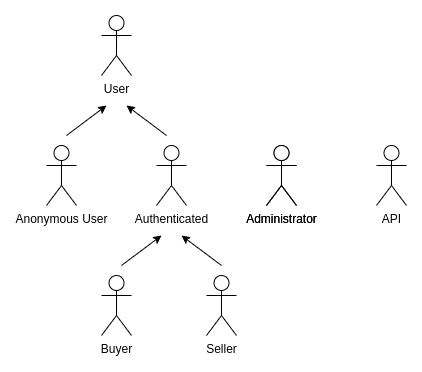

The diagram above was exported from draw.io. Its source (the exported page's mxGraphModel, read from the mxfile embedded in the PNG):
<mxGraphModel dx="1434" dy="871" grid="1" gridSize="10" guides="1" tooltips="1" connect="1" arrows="1" fold="1" page="1" pageScale="1" pageWidth="850" pageHeight="1100" math="0" shadow="0">
  <root>
    <mxCell id="0" />
    <mxCell id="1" parent="0" />
    <mxCell id="6YIK9M5afFrMvD-QJi_7-1" value="&lt;div&gt;Authenticated&lt;/div&gt;" style="shape=umlActor;verticalLabelPosition=bottom;verticalAlign=top;html=1;outlineConnect=0;" parent="1" vertex="1">
      <mxGeometry x="363" y="400" width="30" height="60" as="geometry" />
    </mxCell>
    <mxCell id="6YIK9M5afFrMvD-QJi_7-2" value="Anonymous User" style="shape=umlActor;verticalLabelPosition=bottom;verticalAlign=top;html=1;outlineConnect=0;" parent="1" vertex="1">
      <mxGeometry x="253" y="400" width="30" height="60" as="geometry" />
    </mxCell>
    <mxCell id="6YIK9M5afFrMvD-QJi_7-3" value="User" style="shape=umlActor;verticalLabelPosition=bottom;verticalAlign=top;html=1;outlineConnect=0;" parent="1" vertex="1">
      <mxGeometry x="308" y="270" width="30" height="60" as="geometry" />
    </mxCell>
    <mxCell id="6YIK9M5afFrMvD-QJi_7-4" value="&lt;div&gt;Administrator&lt;/div&gt;" style="shape=umlActor;verticalLabelPosition=bottom;verticalAlign=top;html=1;outlineConnect=0;" parent="1" vertex="1">
      <mxGeometry x="473" y="400" width="30" height="60" as="geometry" />
    </mxCell>
    <mxCell id="6YIK9M5afFrMvD-QJi_7-5" value="&lt;div&gt;Buyer&lt;/div&gt;" style="shape=umlActor;verticalLabelPosition=bottom;verticalAlign=top;html=1;outlineConnect=0;" parent="1" vertex="1">
      <mxGeometry x="308" y="530" width="30" height="60" as="geometry" />
    </mxCell>
    <mxCell id="6YIK9M5afFrMvD-QJi_7-8" value="" style="endArrow=classic;html=1;rounded=0;" parent="1" edge="1">
      <mxGeometry width="50" height="50" relative="1" as="geometry">
        <mxPoint x="273" y="390" as="sourcePoint" />
        <mxPoint x="313" y="360" as="targetPoint" />
      </mxGeometry>
    </mxCell>
    <mxCell id="6YIK9M5afFrMvD-QJi_7-12" value="" style="endArrow=classic;html=1;rounded=0;" parent="1" edge="1">
      <mxGeometry width="50" height="50" relative="1" as="geometry">
        <mxPoint x="373" y="390" as="sourcePoint" />
        <mxPoint x="333" y="360" as="targetPoint" />
      </mxGeometry>
    </mxCell>
    <mxCell id="6YIK9M5afFrMvD-QJi_7-13" value="Seller" style="shape=umlActor;verticalLabelPosition=bottom;verticalAlign=top;html=1;outlineConnect=0;" parent="1" vertex="1">
      <mxGeometry x="413" y="530" width="30" height="60" as="geometry" />
    </mxCell>
    <mxCell id="6YIK9M5afFrMvD-QJi_7-15" value="" style="endArrow=classic;html=1;rounded=0;" parent="1" edge="1">
      <mxGeometry width="50" height="50" relative="1" as="geometry">
        <mxPoint x="328" y="520" as="sourcePoint" />
        <mxPoint x="368" y="490" as="targetPoint" />
      </mxGeometry>
    </mxCell>
    <mxCell id="6YIK9M5afFrMvD-QJi_7-16" value="" style="endArrow=classic;html=1;rounded=0;" parent="1" edge="1">
      <mxGeometry width="50" height="50" relative="1" as="geometry">
        <mxPoint x="428" y="520" as="sourcePoint" />
        <mxPoint x="388" y="490" as="targetPoint" />
      </mxGeometry>
    </mxCell>
    <mxCell id="zB77cP8BK6S_3Wd5AjWm-1" value="&lt;div&gt;Administrator&lt;/div&gt;" style="shape=umlActor;verticalLabelPosition=bottom;verticalAlign=top;html=1;outlineConnect=0;" parent="1" vertex="1">
      <mxGeometry x="473" y="400" width="30" height="60" as="geometry" />
    </mxCell>
    <mxCell id="zB77cP8BK6S_3Wd5AjWm-2" value="&lt;div&gt;API&lt;br&gt;&lt;/div&gt;" style="shape=umlActor;verticalLabelPosition=bottom;verticalAlign=top;html=1;outlineConnect=0;" parent="1" vertex="1">
      <mxGeometry x="583" y="400" width="30" height="60" as="geometry" />
    </mxCell>
  </root>
</mxGraphModel>